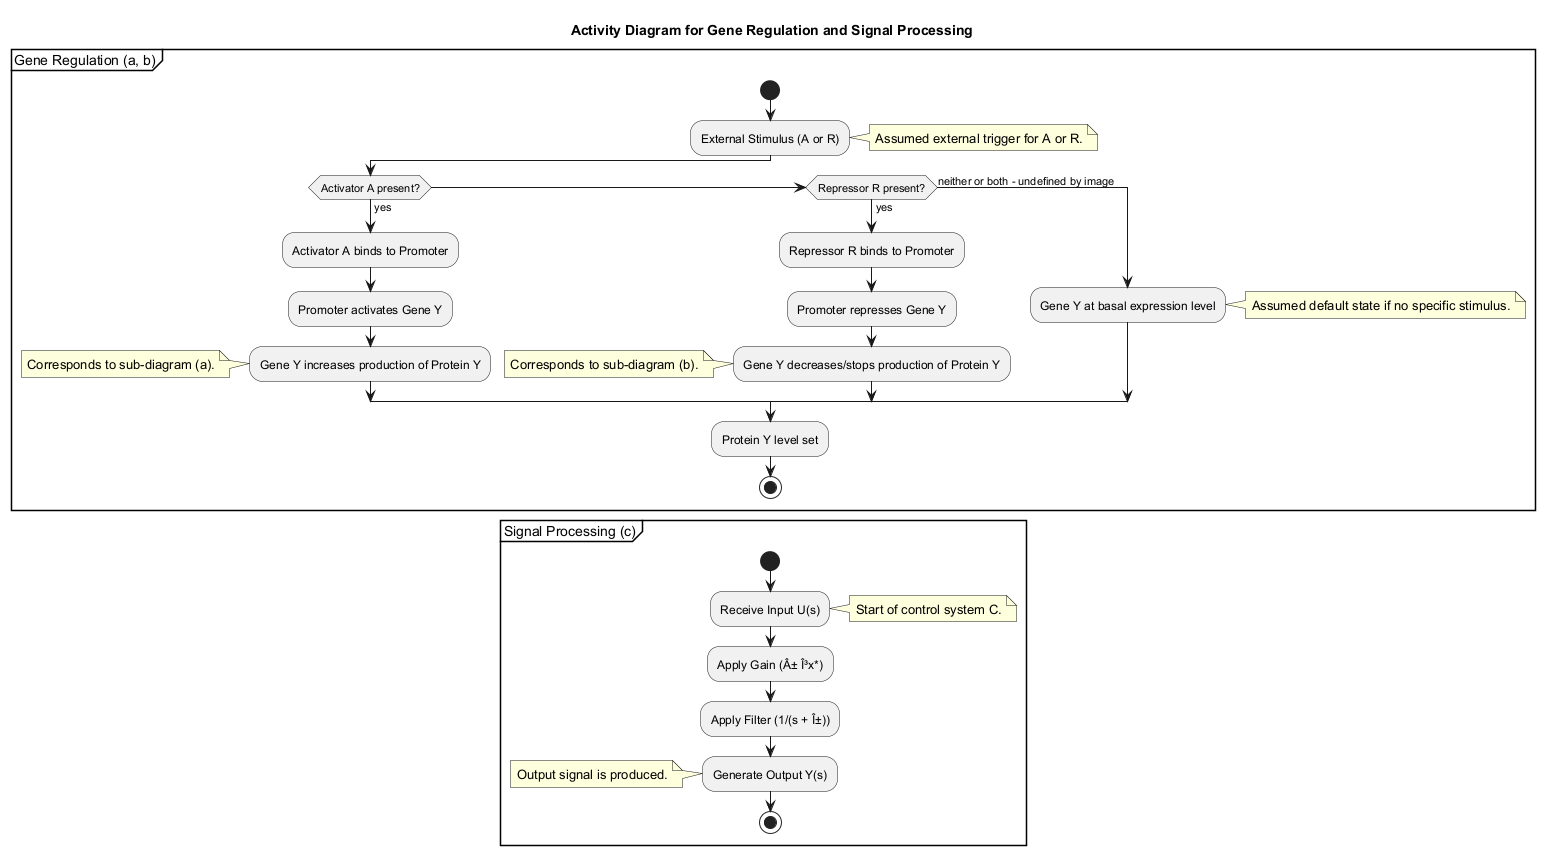

The diagram above was rendered by PlantUML. Its source (embedded in the PNG):
@startuml
title Activity Diagram for Gene Regulation and Signal Processing

partition "Gene Regulation (a, b)" {
  start
  :External Stimulus (A or R);
  note right: Assumed external trigger for A or R.
  if (Activator A present?) then (yes)
    :Activator A binds to Promoter;
    :Promoter activates Gene Y;
    :Gene Y increases production of Protein Y;
    note left: Corresponds to sub-diagram (a).
  else if (Repressor R present?) then (yes)
    :Repressor R binds to Promoter;
    :Promoter represses Gene Y;
    :Gene Y decreases/stops production of Protein Y;
    note left: Corresponds to sub-diagram (b).
  else (neither or both - undefined by image)
    :Gene Y at basal expression level;
    note right: Assumed default state if no specific stimulus.
  endif
  :Protein Y level set;
  stop
}

partition "Signal Processing (c)" {
  start
  :Receive Input U(s);
  note right: Start of control system C.
  :Apply Gain (Â± Î³x*);
  :Apply Filter (1/(s + Î±));
  :Generate Output Y(s);
  note left: Output signal is produced.
  stop
}
@enduml